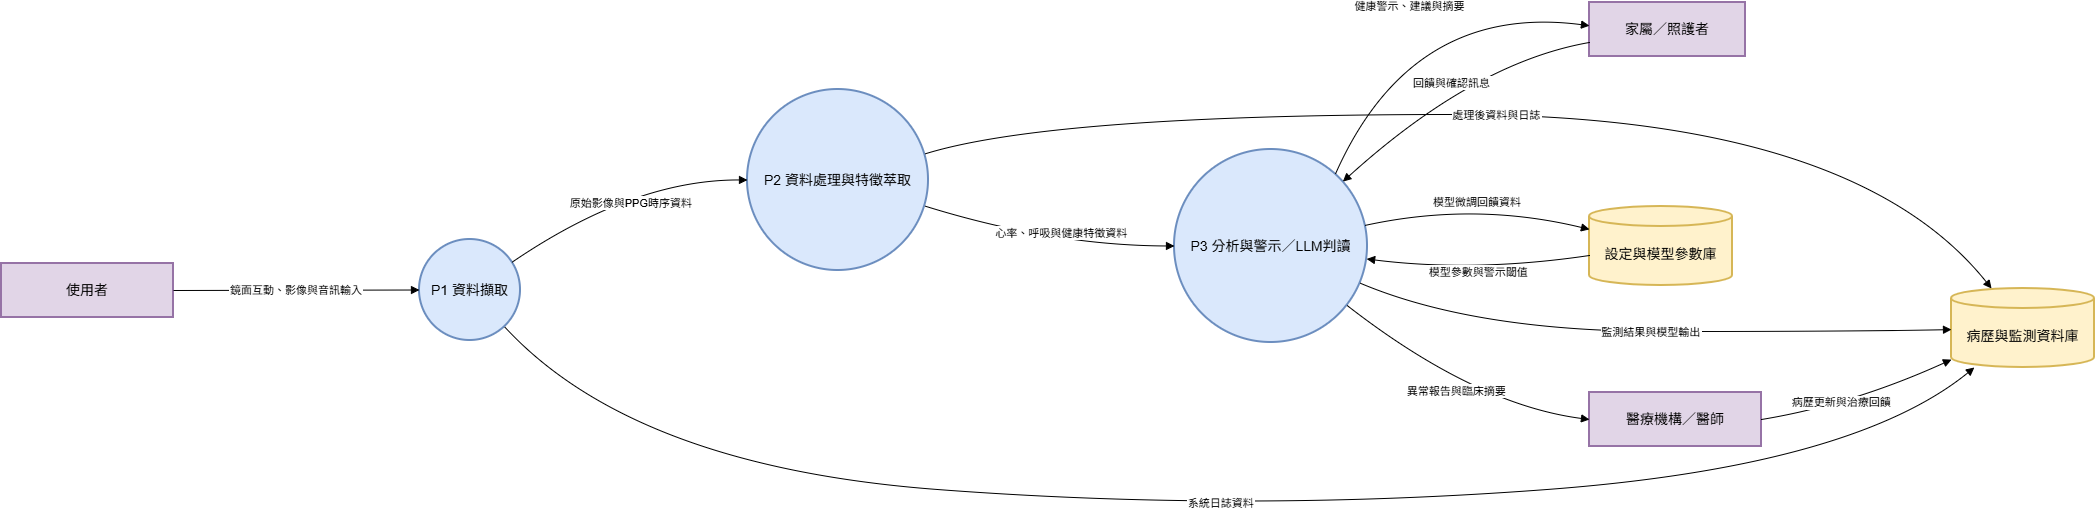

The diagram above was exported from draw.io. Its source (the exported page's mxGraphModel, read from the mxfile embedded in the PNG):
<mxGraphModel dx="1042" dy="527" grid="1" gridSize="10" guides="1" tooltips="1" connect="1" arrows="1" fold="1" page="1" pageScale="1" pageWidth="827" pageHeight="1169" math="0" shadow="0">
  <root>
    <mxCell id="0" />
    <mxCell id="1" parent="0" />
    <mxCell id="r2X7hWRid0vuxE5LxhF7-1" value="使用者" style="whiteSpace=wrap;strokeWidth=2;fillColor=#e1d5e7;strokeColor=#9673a6;fontSize=14;" vertex="1" parent="1">
      <mxGeometry x="20" y="281" width="172" height="54" as="geometry" />
    </mxCell>
    <mxCell id="r2X7hWRid0vuxE5LxhF7-2" value="家屬／照護者" style="whiteSpace=wrap;strokeWidth=2;fillColor=#e1d5e7;strokeColor=#9673a6;fontSize=14;" vertex="1" parent="1">
      <mxGeometry x="1608" y="20" width="156" height="54" as="geometry" />
    </mxCell>
    <mxCell id="r2X7hWRid0vuxE5LxhF7-3" value="醫療機構／醫師" style="whiteSpace=wrap;strokeWidth=2;fillColor=#e1d5e7;strokeColor=#9673a6;fontSize=14;" vertex="1" parent="1">
      <mxGeometry x="1608" y="410" width="172" height="54" as="geometry" />
    </mxCell>
    <mxCell id="r2X7hWRid0vuxE5LxhF7-4" value="P1 資料擷取" style="ellipse;aspect=fixed;strokeWidth=2;whiteSpace=wrap;fillColor=#dae8fc;strokeColor=#6c8ebf;fontSize=14;" vertex="1" parent="1">
      <mxGeometry x="438" y="257" width="101" height="101" as="geometry" />
    </mxCell>
    <mxCell id="r2X7hWRid0vuxE5LxhF7-5" value="P2 資料處理與特徵萃取" style="ellipse;aspect=fixed;strokeWidth=2;whiteSpace=wrap;fillColor=#dae8fc;strokeColor=#6c8ebf;fontSize=14;" vertex="1" parent="1">
      <mxGeometry x="766" y="107" width="181" height="181" as="geometry" />
    </mxCell>
    <mxCell id="r2X7hWRid0vuxE5LxhF7-6" value="P3 分析與警示／LLM判讀" style="ellipse;aspect=fixed;strokeWidth=2;whiteSpace=wrap;fillColor=#dae8fc;strokeColor=#6c8ebf;fontSize=14;" vertex="1" parent="1">
      <mxGeometry x="1193" y="167" width="193" height="193" as="geometry" />
    </mxCell>
    <mxCell id="r2X7hWRid0vuxE5LxhF7-7" value="病歷與監測資料庫" style="shape=cylinder3;boundedLbl=1;backgroundOutline=1;size=10;strokeWidth=2;whiteSpace=wrap;fillColor=#fff2cc;strokeColor=#d6b656;fontSize=14;" vertex="1" parent="1">
      <mxGeometry x="1970" y="306" width="143" height="79" as="geometry" />
    </mxCell>
    <mxCell id="r2X7hWRid0vuxE5LxhF7-8" value="設定與模型參數庫" style="shape=cylinder3;boundedLbl=1;backgroundOutline=1;size=10;strokeWidth=2;whiteSpace=wrap;fillColor=#fff2cc;strokeColor=#d6b656;fontSize=14;" vertex="1" parent="1">
      <mxGeometry x="1608" y="224" width="143" height="79" as="geometry" />
    </mxCell>
    <mxCell id="r2X7hWRid0vuxE5LxhF7-9" value="鏡面互動、影像與音訊輸入" style="curved=1;startArrow=none;endArrow=block;exitX=1;exitY=0.5;entryX=0;entryY=0.5;rounded=0;" edge="1" parent="1" source="r2X7hWRid0vuxE5LxhF7-1" target="r2X7hWRid0vuxE5LxhF7-4">
      <mxGeometry relative="1" as="geometry">
        <Array as="points" />
      </mxGeometry>
    </mxCell>
    <mxCell id="r2X7hWRid0vuxE5LxhF7-10" value="原始影像與PPG時序資料" style="curved=1;startArrow=none;endArrow=block;exitX=1;exitY=0.17;entryX=0;entryY=0.5;rounded=0;" edge="1" parent="1" source="r2X7hWRid0vuxE5LxhF7-4" target="r2X7hWRid0vuxE5LxhF7-5">
      <mxGeometry x="0.0139" y="-18" relative="1" as="geometry">
        <Array as="points">
          <mxPoint x="652" y="197" />
        </Array>
        <mxPoint as="offset" />
      </mxGeometry>
    </mxCell>
    <mxCell id="r2X7hWRid0vuxE5LxhF7-11" value="心率、呼吸與健康特徵資料" style="curved=1;startArrow=none;endArrow=block;exitX=1;exitY=0.65;entryX=0;entryY=0.5;rounded=0;" edge="1" parent="1" source="r2X7hWRid0vuxE5LxhF7-5" target="r2X7hWRid0vuxE5LxhF7-6">
      <mxGeometry x="0.1162" y="13" relative="1" as="geometry">
        <Array as="points">
          <mxPoint x="1070" y="263" />
        </Array>
        <mxPoint as="offset" />
      </mxGeometry>
    </mxCell>
    <mxCell id="r2X7hWRid0vuxE5LxhF7-12" value="處理後資料與日誌" style="curved=1;startArrow=none;endArrow=block;exitX=1;exitY=0.35;entryX=0.28;entryY=0;rounded=0;" edge="1" parent="1" source="r2X7hWRid0vuxE5LxhF7-5" target="r2X7hWRid0vuxE5LxhF7-7">
      <mxGeometry relative="1" as="geometry">
        <Array as="points">
          <mxPoint x="1070" y="132" />
          <mxPoint x="1871" y="132" />
        </Array>
      </mxGeometry>
    </mxCell>
    <mxCell id="r2X7hWRid0vuxE5LxhF7-13" value="健康警示、建議與摘要" style="curved=1;startArrow=none;endArrow=block;exitX=0.95;exitY=0;entryX=0;entryY=0.43;rounded=0;" edge="1" parent="1" source="r2X7hWRid0vuxE5LxhF7-6" target="r2X7hWRid0vuxE5LxhF7-2">
      <mxGeometry relative="1" as="geometry">
        <Array as="points">
          <mxPoint x="1430" y="20" />
        </Array>
      </mxGeometry>
    </mxCell>
    <mxCell id="r2X7hWRid0vuxE5LxhF7-14" value="異常報告與臨床摘要" style="curved=1;startArrow=none;endArrow=block;exitX=1;exitY=0.89;entryX=0;entryY=0.5;rounded=0;" edge="1" parent="1" source="r2X7hWRid0vuxE5LxhF7-6" target="r2X7hWRid0vuxE5LxhF7-3">
      <mxGeometry relative="1" as="geometry">
        <Array as="points">
          <mxPoint x="1493" y="422" />
        </Array>
      </mxGeometry>
    </mxCell>
    <mxCell id="r2X7hWRid0vuxE5LxhF7-15" value="監測結果與模型輸出" style="curved=1;startArrow=none;endArrow=block;exitX=1;exitY=0.71;entryX=0;entryY=0.52;rounded=0;" edge="1" parent="1" source="r2X7hWRid0vuxE5LxhF7-6" target="r2X7hWRid0vuxE5LxhF7-7">
      <mxGeometry relative="1" as="geometry">
        <Array as="points">
          <mxPoint x="1493" y="349" />
          <mxPoint x="1871" y="349" />
        </Array>
      </mxGeometry>
    </mxCell>
    <mxCell id="r2X7hWRid0vuxE5LxhF7-16" value="模型參數與警示閾值" style="curved=1;startArrow=none;endArrow=block;exitX=0;exitY=0.62;entryX=1;entryY=0.57;rounded=0;" edge="1" parent="1" source="r2X7hWRid0vuxE5LxhF7-8" target="r2X7hWRid0vuxE5LxhF7-6">
      <mxGeometry relative="1" as="geometry">
        <Array as="points">
          <mxPoint x="1493" y="290" />
        </Array>
      </mxGeometry>
    </mxCell>
    <mxCell id="r2X7hWRid0vuxE5LxhF7-17" value="回饋與確認訊息" style="curved=1;startArrow=none;endArrow=block;exitX=0;exitY=0.74;entryX=1;entryY=0.05;rounded=0;" edge="1" parent="1" source="r2X7hWRid0vuxE5LxhF7-2" target="r2X7hWRid0vuxE5LxhF7-6">
      <mxGeometry relative="1" as="geometry">
        <Array as="points">
          <mxPoint x="1493" y="80" />
        </Array>
      </mxGeometry>
    </mxCell>
    <mxCell id="r2X7hWRid0vuxE5LxhF7-18" value="病歷更新與治療回饋" style="curved=1;startArrow=none;endArrow=block;exitX=1;exitY=0.5;entryX=0;entryY=0.9;rounded=0;" edge="1" parent="1" source="r2X7hWRid0vuxE5LxhF7-3" target="r2X7hWRid0vuxE5LxhF7-7">
      <mxGeometry x="-0.1868" y="4" relative="1" as="geometry">
        <Array as="points">
          <mxPoint x="1871" y="422" />
        </Array>
        <mxPoint as="offset" />
      </mxGeometry>
    </mxCell>
    <mxCell id="r2X7hWRid0vuxE5LxhF7-19" value="系統日誌資料" style="curved=1;startArrow=none;endArrow=block;exitX=0.97;exitY=1;entryX=0.16;entryY=1;rounded=0;" edge="1" parent="1" source="r2X7hWRid0vuxE5LxhF7-4" target="r2X7hWRid0vuxE5LxhF7-7">
      <mxGeometry x="-0.0072" y="8" relative="1" as="geometry">
        <Array as="points">
          <mxPoint x="652" y="484" />
          <mxPoint x="1260" y="530" />
          <mxPoint x="1871" y="484" />
        </Array>
        <mxPoint as="offset" />
      </mxGeometry>
    </mxCell>
    <mxCell id="r2X7hWRid0vuxE5LxhF7-20" value="模型微調回饋資料" style="curved=1;startArrow=none;endArrow=block;exitX=1;exitY=0.39;entryX=0;entryY=0.29;rounded=0;" edge="1" parent="1" source="r2X7hWRid0vuxE5LxhF7-6" target="r2X7hWRid0vuxE5LxhF7-8">
      <mxGeometry relative="1" as="geometry">
        <Array as="points">
          <mxPoint x="1493" y="219" />
        </Array>
      </mxGeometry>
    </mxCell>
  </root>
</mxGraphModel>